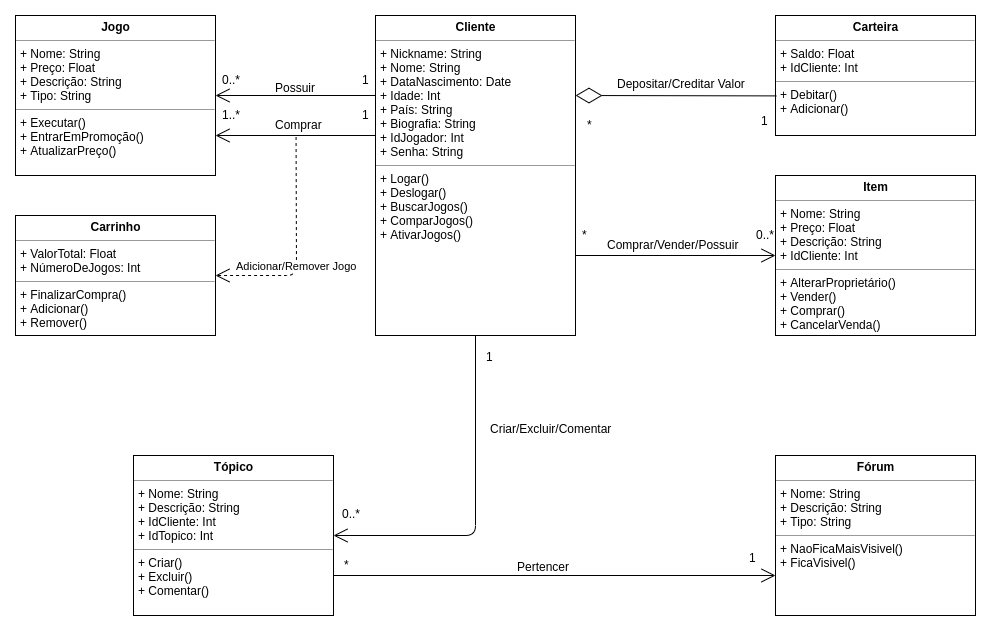

The diagram above was exported from draw.io. Its source (the exported page's mxGraphModel, read from the mxfile embedded in the PNG):
<mxGraphModel dx="1422" dy="840" grid="1" gridSize="10" guides="1" tooltips="1" connect="1" arrows="1" fold="1" page="1" pageScale="1" pageWidth="1400" pageHeight="850" math="0" shadow="0">
  <root>
    <mxCell id="0" />
    <mxCell id="1" parent="0" />
    <mxCell id="XkHssPdy6YSDoEa4cmkI-1" value="&lt;p style=&quot;margin: 0px ; margin-top: 4px ; text-align: center&quot;&gt;&lt;b&gt;Cliente&lt;/b&gt;&lt;/p&gt;&lt;hr size=&quot;1&quot;&gt;&lt;p style=&quot;margin: 0px ; margin-left: 4px&quot;&gt;+ Nickname: String&lt;br&gt;+ Nome: String&lt;br&gt;+ DataNascimento: Date&lt;br&gt;+ Idade: Int&lt;br&gt;+ País: String&lt;br&gt;+ Biografia: String&lt;br&gt;+ IdJogador: Int&lt;br&gt;+ Senha: String&lt;/p&gt;&lt;hr size=&quot;1&quot;&gt;&lt;p style=&quot;margin: 0px ; margin-left: 4px&quot;&gt;+ Logar()&lt;/p&gt;&lt;p style=&quot;margin: 0px ; margin-left: 4px&quot;&gt;+ Deslogar()&lt;br&gt;+ BuscarJogos()&lt;br&gt;+ ComparJogos()&lt;br&gt;+ AtivarJogos()&lt;br&gt;&lt;/p&gt;" style="verticalAlign=top;align=left;overflow=fill;fontSize=12;fontFamily=Helvetica;html=1;" parent="1" vertex="1">
      <mxGeometry x="400" y="40" width="200" height="320" as="geometry" />
    </mxCell>
    <mxCell id="XkHssPdy6YSDoEa4cmkI-2" value="&lt;p style=&quot;margin: 0px ; margin-top: 4px ; text-align: center&quot;&gt;&lt;b&gt;Carteira&lt;/b&gt;&lt;/p&gt;&lt;hr size=&quot;1&quot;&gt;&lt;p style=&quot;margin: 0px ; margin-left: 4px&quot;&gt;+ Saldo: Float&lt;br&gt;+ IdCliente: Int&lt;/p&gt;&lt;hr size=&quot;1&quot;&gt;&lt;p style=&quot;margin: 0px ; margin-left: 4px&quot;&gt;+ Debitar()&lt;br&gt;+ Adicionar()&lt;/p&gt;" style="verticalAlign=top;align=left;overflow=fill;fontSize=12;fontFamily=Helvetica;html=1;" parent="1" vertex="1">
      <mxGeometry x="800" y="40" width="200" height="120" as="geometry" />
    </mxCell>
    <mxCell id="XkHssPdy6YSDoEa4cmkI-3" value="&lt;p style=&quot;margin: 0px ; margin-top: 4px ; text-align: center&quot;&gt;&lt;b&gt;Carrinho&lt;/b&gt;&lt;/p&gt;&lt;hr size=&quot;1&quot;&gt;&lt;p style=&quot;margin: 0px ; margin-left: 4px&quot;&gt;+ ValorTotal: Float&lt;br&gt;+ NúmeroDeJogos: Int&lt;/p&gt;&lt;hr size=&quot;1&quot;&gt;&lt;p style=&quot;margin: 0px ; margin-left: 4px&quot;&gt;+ FinalizarCompra()&lt;br&gt;+ Adicionar()&lt;br&gt;+ Remover()&lt;/p&gt;" style="verticalAlign=top;align=left;overflow=fill;fontSize=12;fontFamily=Helvetica;html=1;" parent="1" vertex="1">
      <mxGeometry x="40" y="240" width="200" height="120" as="geometry" />
    </mxCell>
    <mxCell id="XkHssPdy6YSDoEa4cmkI-4" value="&lt;p style=&quot;margin: 0px ; margin-top: 4px ; text-align: center&quot;&gt;&lt;b&gt;Jogo&lt;/b&gt;&lt;/p&gt;&lt;hr size=&quot;1&quot;&gt;&lt;p style=&quot;margin: 0px ; margin-left: 4px&quot;&gt;+ Nome: String&lt;br&gt;+ Preço: Float&lt;br&gt;+ Descrição: String&lt;br&gt;+ Tipo: String&lt;/p&gt;&lt;hr size=&quot;1&quot;&gt;&lt;p style=&quot;margin: 0px ; margin-left: 4px&quot;&gt;+ Executar()&lt;br&gt;+ EntrarEmPromoção()&lt;br&gt;+ AtualizarPreço()&lt;/p&gt;" style="verticalAlign=top;align=left;overflow=fill;fontSize=12;fontFamily=Helvetica;html=1;" parent="1" vertex="1">
      <mxGeometry x="40" y="40" width="200" height="160" as="geometry" />
    </mxCell>
    <mxCell id="XkHssPdy6YSDoEa4cmkI-5" value="&lt;p style=&quot;margin: 0px ; margin-top: 4px ; text-align: center&quot;&gt;&lt;b&gt;Tópico&lt;/b&gt;&lt;/p&gt;&lt;hr size=&quot;1&quot;&gt;&lt;p style=&quot;margin: 0px ; margin-left: 4px&quot;&gt;+ Nome: String&lt;br&gt;+ Descrição: String&lt;br&gt;+ IdCliente: Int&lt;br&gt;+ IdTopico: Int&lt;/p&gt;&lt;hr size=&quot;1&quot;&gt;&lt;p style=&quot;margin: 0px ; margin-left: 4px&quot;&gt;+ Criar()&lt;br&gt;+ Excluir()&lt;br&gt;+ Comentar()&lt;br&gt;&lt;br&gt;&lt;/p&gt;" style="verticalAlign=top;align=left;overflow=fill;fontSize=12;fontFamily=Helvetica;html=1;" parent="1" vertex="1">
      <mxGeometry x="158" y="480" width="200" height="160" as="geometry" />
    </mxCell>
    <mxCell id="XkHssPdy6YSDoEa4cmkI-6" value="&lt;p style=&quot;margin: 0px ; margin-top: 4px ; text-align: center&quot;&gt;&lt;b&gt;Item&lt;/b&gt;&lt;/p&gt;&lt;hr size=&quot;1&quot;&gt;&lt;p style=&quot;margin: 0px ; margin-left: 4px&quot;&gt;+ Nome: String&lt;br&gt;+ Preço: Float&lt;br&gt;+ Descrição: String&lt;br&gt;+ IdCliente: Int&lt;/p&gt;&lt;hr size=&quot;1&quot;&gt;&lt;p style=&quot;margin: 0px ; margin-left: 4px&quot;&gt;+ AlterarProprietário()&lt;br&gt;+ Vender()&lt;br&gt;+ Comprar()&lt;br&gt;+ CancelarVenda()&lt;/p&gt;" style="verticalAlign=top;align=left;overflow=fill;fontSize=12;fontFamily=Helvetica;html=1;" parent="1" vertex="1">
      <mxGeometry x="800" y="200" width="200" height="160" as="geometry" />
    </mxCell>
    <mxCell id="XkHssPdy6YSDoEa4cmkI-7" value="&lt;p style=&quot;margin: 0px ; margin-top: 4px ; text-align: center&quot;&gt;&lt;b&gt;Fórum&lt;/b&gt;&lt;/p&gt;&lt;hr size=&quot;1&quot;&gt;&lt;p style=&quot;margin: 0px ; margin-left: 4px&quot;&gt;+ Nome: String&lt;br&gt;+ Descrição: String&lt;br&gt;+ Tipo: String&lt;/p&gt;&lt;hr size=&quot;1&quot;&gt;&lt;p style=&quot;margin: 0px ; margin-left: 4px&quot;&gt;+ NaoFicaMaisVisivel()&lt;br&gt;+ FicaVisivel()&lt;/p&gt;" style="verticalAlign=top;align=left;overflow=fill;fontSize=12;fontFamily=Helvetica;html=1;" parent="1" vertex="1">
      <mxGeometry x="800" y="480" width="200" height="160" as="geometry" />
    </mxCell>
    <mxCell id="XkHssPdy6YSDoEa4cmkI-8" value="" style="endArrow=diamondThin;endFill=0;endSize=24;html=1;exitX=0.004;exitY=0.67;exitDx=0;exitDy=0;exitPerimeter=0;" parent="1" source="XkHssPdy6YSDoEa4cmkI-2" edge="1">
      <mxGeometry width="160" relative="1" as="geometry">
        <mxPoint x="610" y="190" as="sourcePoint" />
        <mxPoint x="600" y="120" as="targetPoint" />
      </mxGeometry>
    </mxCell>
    <mxCell id="XkHssPdy6YSDoEa4cmkI-9" value="Depositar/Creditar Valor" style="text;html=1;resizable=0;points=[];autosize=1;align=left;verticalAlign=top;spacingTop=-4;" parent="1" vertex="1">
      <mxGeometry x="640" y="99" width="140" height="20" as="geometry" />
    </mxCell>
    <mxCell id="XkHssPdy6YSDoEa4cmkI-11" value="*" style="text;html=1;resizable=0;points=[];autosize=1;align=left;verticalAlign=top;spacingTop=-4;" parent="1" vertex="1">
      <mxGeometry x="610" y="140" width="20" height="20" as="geometry" />
    </mxCell>
    <mxCell id="XkHssPdy6YSDoEa4cmkI-12" value="1" style="text;html=1;resizable=0;points=[];autosize=1;align=left;verticalAlign=top;spacingTop=-4;" parent="1" vertex="1">
      <mxGeometry x="784" y="136" width="20" height="20" as="geometry" />
    </mxCell>
    <mxCell id="XkHssPdy6YSDoEa4cmkI-13" value="" style="endArrow=open;endFill=1;endSize=12;html=1;exitX=0;exitY=0.25;exitDx=0;exitDy=0;entryX=1;entryY=0.5;entryDx=0;entryDy=0;" parent="1" source="XkHssPdy6YSDoEa4cmkI-1" target="XkHssPdy6YSDoEa4cmkI-4" edge="1">
      <mxGeometry width="160" relative="1" as="geometry">
        <mxPoint x="260" y="120" as="sourcePoint" />
        <mxPoint x="420" y="120" as="targetPoint" />
      </mxGeometry>
    </mxCell>
    <mxCell id="XkHssPdy6YSDoEa4cmkI-14" value="Possuir" style="text;html=1;resizable=0;points=[];autosize=1;align=left;verticalAlign=top;spacingTop=-4;" parent="1" vertex="1">
      <mxGeometry x="298" y="103" width="60" height="20" as="geometry" />
    </mxCell>
    <mxCell id="XkHssPdy6YSDoEa4cmkI-15" value="0..*" style="text;html=1;resizable=0;points=[];autosize=1;align=left;verticalAlign=top;spacingTop=-4;" parent="1" vertex="1">
      <mxGeometry x="245" y="95" width="30" height="20" as="geometry" />
    </mxCell>
    <mxCell id="XkHssPdy6YSDoEa4cmkI-16" value="1" style="text;html=1;resizable=0;points=[];autosize=1;align=left;verticalAlign=top;spacingTop=-4;" parent="1" vertex="1">
      <mxGeometry x="385" y="95" width="20" height="20" as="geometry" />
    </mxCell>
    <mxCell id="XkHssPdy6YSDoEa4cmkI-19" value="" style="endArrow=open;endFill=1;endSize=12;html=1;entryX=1;entryY=0.75;entryDx=0;entryDy=0;exitX=0.002;exitY=0.375;exitDx=0;exitDy=0;exitPerimeter=0;" parent="1" source="XkHssPdy6YSDoEa4cmkI-1" target="XkHssPdy6YSDoEa4cmkI-4" edge="1">
      <mxGeometry width="160" relative="1" as="geometry">
        <mxPoint x="397" y="160" as="sourcePoint" />
        <mxPoint x="242" y="283" as="targetPoint" />
      </mxGeometry>
    </mxCell>
    <mxCell id="XkHssPdy6YSDoEa4cmkI-21" value="Comprar" style="text;html=1;resizable=0;points=[];autosize=1;align=left;verticalAlign=top;spacingTop=-4;" parent="1" vertex="1">
      <mxGeometry x="298" y="140" width="60" height="20" as="geometry" />
    </mxCell>
    <mxCell id="XkHssPdy6YSDoEa4cmkI-22" value="1..*" style="text;html=1;resizable=0;points=[];autosize=1;align=left;verticalAlign=top;spacingTop=-4;" parent="1" vertex="1">
      <mxGeometry x="245" y="130" width="30" height="20" as="geometry" />
    </mxCell>
    <mxCell id="XkHssPdy6YSDoEa4cmkI-23" value="1" style="text;html=1;resizable=0;points=[];autosize=1;align=left;verticalAlign=top;spacingTop=-4;" parent="1" vertex="1">
      <mxGeometry x="385" y="130" width="20" height="20" as="geometry" />
    </mxCell>
    <mxCell id="XkHssPdy6YSDoEa4cmkI-24" value="Adicionar/Remover Jogo" style="endArrow=open;endSize=12;dashed=1;html=1;entryX=1;entryY=0.5;entryDx=0;entryDy=0;exitX=0.376;exitY=1.077;exitDx=0;exitDy=0;exitPerimeter=0;" parent="1" source="XkHssPdy6YSDoEa4cmkI-21" target="XkHssPdy6YSDoEa4cmkI-3" edge="1">
      <mxGeometry x="0.1742" width="160" relative="1" as="geometry">
        <mxPoint x="320" y="190" as="sourcePoint" />
        <mxPoint x="350" y="220" as="targetPoint" />
        <Array as="points">
          <mxPoint x="321" y="300" />
        </Array>
        <mxPoint as="offset" />
      </mxGeometry>
    </mxCell>
    <mxCell id="XkHssPdy6YSDoEa4cmkI-26" value="" style="endArrow=open;endFill=1;endSize=12;html=1;entryX=0;entryY=0.5;entryDx=0;entryDy=0;exitX=1;exitY=0.75;exitDx=0;exitDy=0;" parent="1" source="XkHssPdy6YSDoEa4cmkI-1" target="XkHssPdy6YSDoEa4cmkI-6" edge="1">
      <mxGeometry width="160" relative="1" as="geometry">
        <mxPoint x="719.8103448275863" y="419.8103448275863" as="sourcePoint" />
        <mxPoint x="559.8103448275863" y="419.8103448275863" as="targetPoint" />
      </mxGeometry>
    </mxCell>
    <mxCell id="XkHssPdy6YSDoEa4cmkI-27" value="Comprar/Vender/Possuir" style="text;html=1;resizable=0;points=[];autosize=1;align=left;verticalAlign=top;spacingTop=-4;" parent="1" vertex="1">
      <mxGeometry x="630" y="260" width="150" height="20" as="geometry" />
    </mxCell>
    <mxCell id="XkHssPdy6YSDoEa4cmkI-28" value="*" style="text;html=1;resizable=0;points=[];autosize=1;align=left;verticalAlign=top;spacingTop=-4;" parent="1" vertex="1">
      <mxGeometry x="605" y="250" width="20" height="20" as="geometry" />
    </mxCell>
    <mxCell id="XkHssPdy6YSDoEa4cmkI-29" value="0..*" style="text;html=1;resizable=0;points=[];autosize=1;align=left;verticalAlign=top;spacingTop=-4;" parent="1" vertex="1">
      <mxGeometry x="779" y="250" width="30" height="20" as="geometry" />
    </mxCell>
    <mxCell id="XkHssPdy6YSDoEa4cmkI-30" value="" style="endArrow=open;endFill=1;endSize=12;html=1;entryX=1;entryY=0.5;entryDx=0;entryDy=0;exitX=0.5;exitY=1;exitDx=0;exitDy=0;" parent="1" source="XkHssPdy6YSDoEa4cmkI-1" target="XkHssPdy6YSDoEa4cmkI-5" edge="1">
      <mxGeometry width="160" relative="1" as="geometry">
        <mxPoint x="380" y="510" as="sourcePoint" />
        <mxPoint x="580" y="510" as="targetPoint" />
        <Array as="points">
          <mxPoint x="500" y="560" />
        </Array>
      </mxGeometry>
    </mxCell>
    <mxCell id="XkHssPdy6YSDoEa4cmkI-31" value="Criar/Excluir/Comentar" style="text;html=1;resizable=0;points=[];autosize=1;align=left;verticalAlign=top;spacingTop=-4;" parent="1" vertex="1">
      <mxGeometry x="513" y="444" width="140" height="20" as="geometry" />
    </mxCell>
    <mxCell id="XkHssPdy6YSDoEa4cmkI-35" value="1" style="text;html=1;resizable=0;points=[];autosize=1;align=left;verticalAlign=top;spacingTop=-4;" parent="1" vertex="1">
      <mxGeometry x="509" y="372" width="20" height="20" as="geometry" />
    </mxCell>
    <mxCell id="XkHssPdy6YSDoEa4cmkI-36" value="0..*" style="text;html=1;resizable=0;points=[];autosize=1;align=left;verticalAlign=top;spacingTop=-4;" parent="1" vertex="1">
      <mxGeometry x="365" y="529" width="30" height="20" as="geometry" />
    </mxCell>
    <mxCell id="XkHssPdy6YSDoEa4cmkI-38" value="" style="endArrow=open;endFill=1;endSize=12;html=1;entryX=0;entryY=0.75;entryDx=0;entryDy=0;exitX=1;exitY=0.75;exitDx=0;exitDy=0;" parent="1" source="XkHssPdy6YSDoEa4cmkI-5" target="XkHssPdy6YSDoEa4cmkI-7" edge="1">
      <mxGeometry width="160" relative="1" as="geometry">
        <mxPoint x="450" y="600" as="sourcePoint" />
        <mxPoint x="650" y="600" as="targetPoint" />
      </mxGeometry>
    </mxCell>
    <mxCell id="XkHssPdy6YSDoEa4cmkI-39" value="Pertencer" style="text;html=1;resizable=0;points=[];autosize=1;align=left;verticalAlign=top;spacingTop=-4;" parent="1" vertex="1">
      <mxGeometry x="540" y="582" width="70" height="20" as="geometry" />
    </mxCell>
    <mxCell id="XkHssPdy6YSDoEa4cmkI-40" value="1" style="text;html=1;resizable=0;points=[];autosize=1;align=left;verticalAlign=top;spacingTop=-4;" parent="1" vertex="1">
      <mxGeometry x="772" y="573" width="20" height="20" as="geometry" />
    </mxCell>
    <mxCell id="XkHssPdy6YSDoEa4cmkI-41" value="*" style="text;html=1;resizable=0;points=[];autosize=1;align=left;verticalAlign=top;spacingTop=-4;" parent="1" vertex="1">
      <mxGeometry x="367" y="580" width="20" height="20" as="geometry" />
    </mxCell>
  </root>
</mxGraphModel>